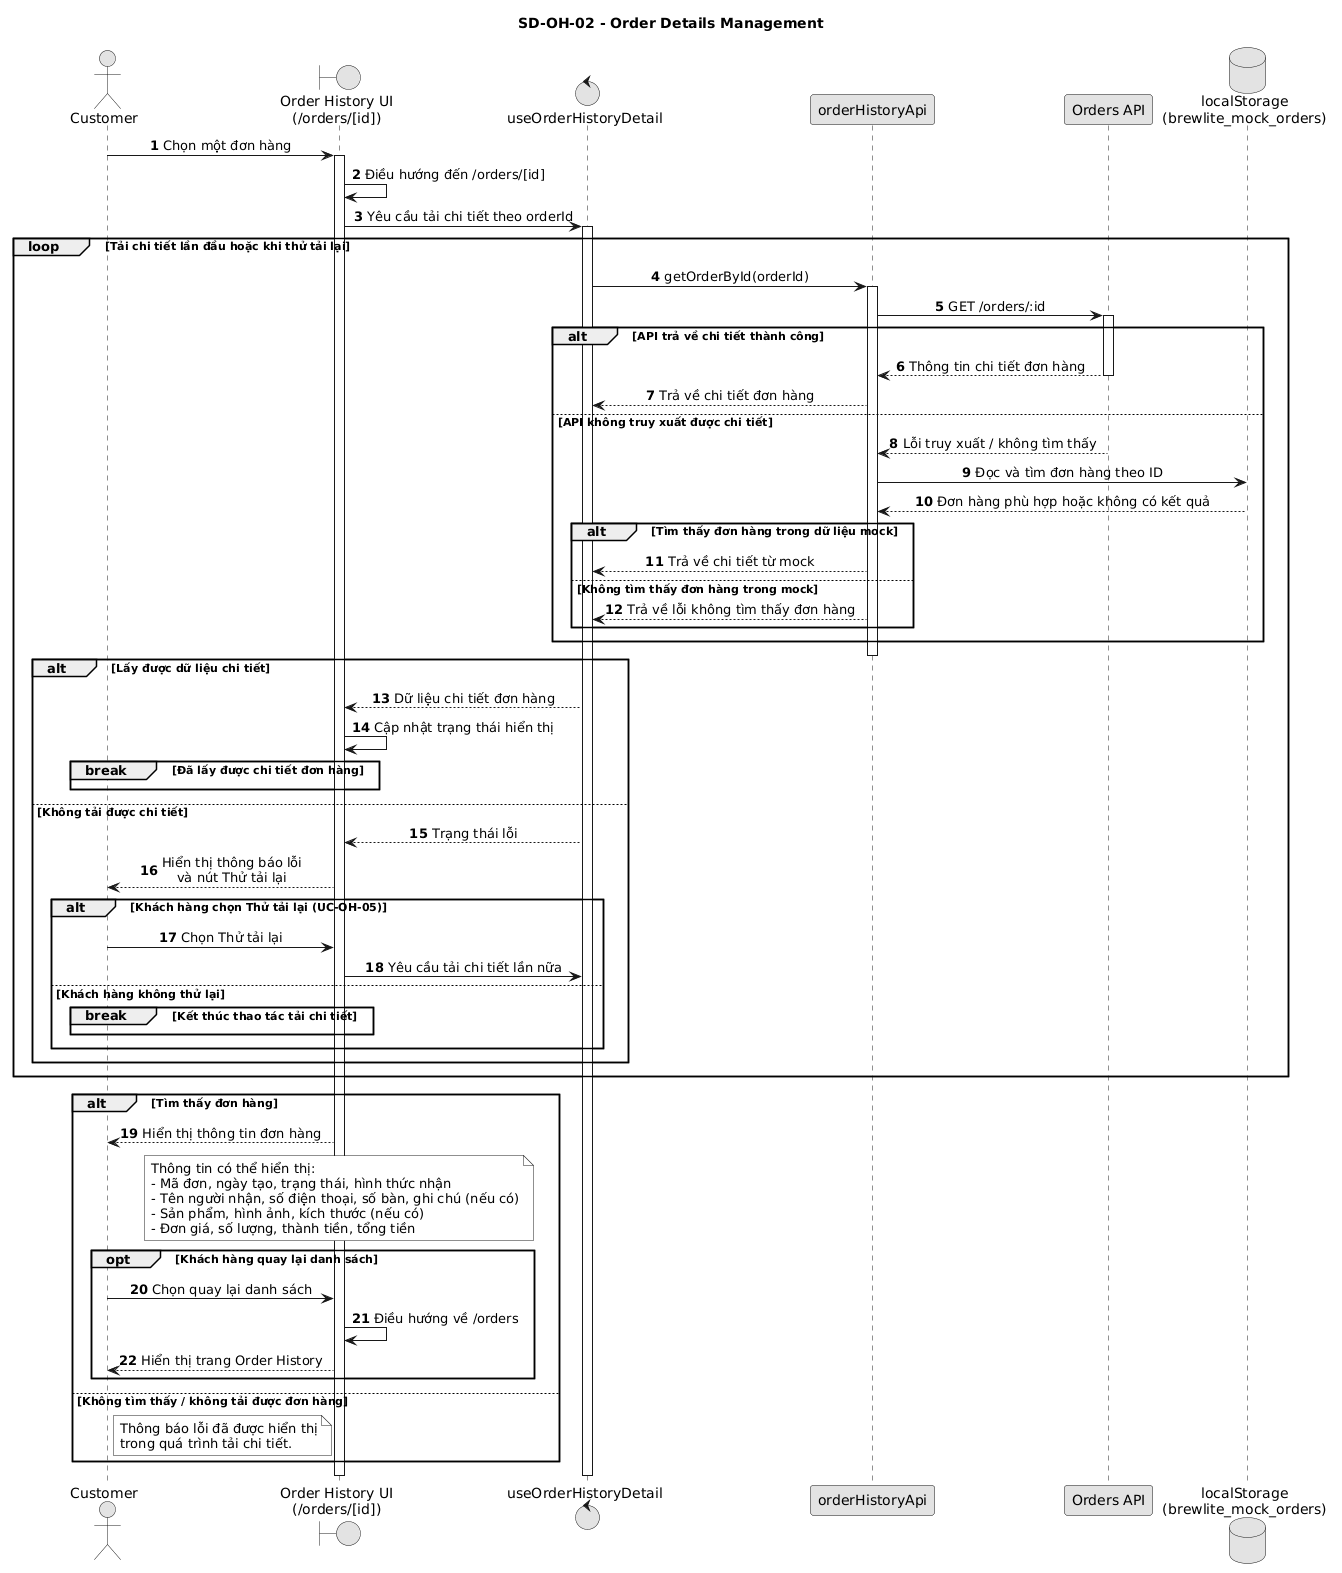

The diagram above was rendered by PlantUML. Its source (embedded in the PNG):
@startuml
title SD-OH-02 - Order Details Management

' ===== Cấu hình sơ đồ =====
skinparam monochrome true
skinparam shadowing false
skinparam sequenceMessageAlign center
autonumber

' ===== Các thành phần tham gia =====
actor Customer
boundary "Order History UI\n(/orders/[id])" as UI
control "useOrderHistoryDetail" as Hook
participant "orderHistoryApi" as Service
participant "Orders API" as API
database "localStorage\n(brewlite_mock_orders)" as Local

' ===== Luồng chính: Xem chi tiết đơn hàng =====

Customer -> UI: Chọn một đơn hàng
activate UI

UI -> UI: Điều hướng đến /orders/[id]

UI -> Hook: Yêu cầu tải chi tiết theo orderId
activate Hook

loop Tải chi tiết lần đầu hoặc khi thử tải lại

    Hook -> Service: getOrderById(orderId)
    activate Service

    Service -> API: GET /orders/:id
    activate API

    alt API trả về chi tiết thành công
        API --> Service: Thông tin chi tiết đơn hàng
        deactivate API

        Service --> Hook: Trả về chi tiết đơn hàng

    else API không truy xuất được chi tiết
        API --> Service: Lỗi truy xuất / không tìm thấy
        deactivate API

        Service -> Local: Đọc và tìm đơn hàng theo ID
        Local --> Service: Đơn hàng phù hợp hoặc không có kết quả

        alt Tìm thấy đơn hàng trong dữ liệu mock
            Service --> Hook: Trả về chi tiết từ mock

        else Không tìm thấy đơn hàng trong mock
            Service --> Hook: Trả về lỗi không tìm thấy đơn hàng
        end
    end

    deactivate Service

    alt Lấy được dữ liệu chi tiết
        Hook --> UI: Dữ liệu chi tiết đơn hàng
        UI -> UI: Cập nhật trạng thái hiển thị

        break Đã lấy được chi tiết đơn hàng
        end

    else Không tải được chi tiết
        Hook --> UI: Trạng thái lỗi
        UI --> Customer: Hiển thị thông báo lỗi\nvà nút Thử tải lại

        alt Khách hàng chọn Thử tải lại (UC-OH-05)
            Customer -> UI: Chọn Thử tải lại
            UI -> Hook: Yêu cầu tải chi tiết lần nữa

        else Khách hàng không thử lại
            break Kết thúc thao tác tải chi tiết
            end
        end
    end

end

' ===== Kết quả hiển thị =====

alt Tìm thấy đơn hàng

    UI --> Customer: Hiển thị thông tin đơn hàng

    note over UI
        Thông tin có thể hiển thị:
        - Mã đơn, ngày tạo, trạng thái, hình thức nhận
        - Tên người nhận, số điện thoại, số bàn, ghi chú (nếu có)
        - Sản phẩm, hình ảnh, kích thước (nếu có)
        - Đơn giá, số lượng, thành tiền, tổng tiền
    end note

    opt Khách hàng quay lại danh sách
        Customer -> UI: Chọn quay lại danh sách
        UI -> UI: Điều hướng về /orders
        UI --> Customer: Hiển thị trang Order History
    end

else Không tìm thấy / không tải được đơn hàng

    note over UI, Customer
        Thông báo lỗi đã được hiển thị
        trong quá trình tải chi tiết.
    end note

end

deactivate Hook
deactivate UI
@enduml